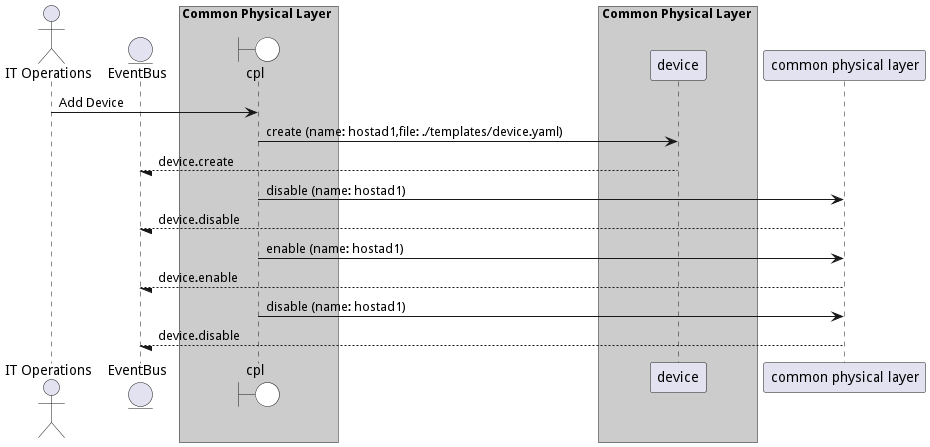

The diagram above was rendered by PlantUML. Its source (embedded in the PNG):
@startuml

actor "IT Operations"


entity EventBus

box Common Physical Layer #cccccc
    boundary cpl #white
end box


box Common Physical Layer #cccccc
            participant device
    end box


"IT Operations" -> cpl: Add Device

    cpl -> "device": create (name: hostad1,file: ./templates/device.yaml)

    "device" --/ EventBus: device.create

    cpl -> "common physical layer": disable (name: hostad1)

    "common physical layer" --/ EventBus: device.disable

    cpl -> "common physical layer": enable (name: hostad1)

    "common physical layer" --/ EventBus: device.enable

    cpl -> "common physical layer": disable (name: hostad1)

    "common physical layer" --/ EventBus: device.disable



@enduml